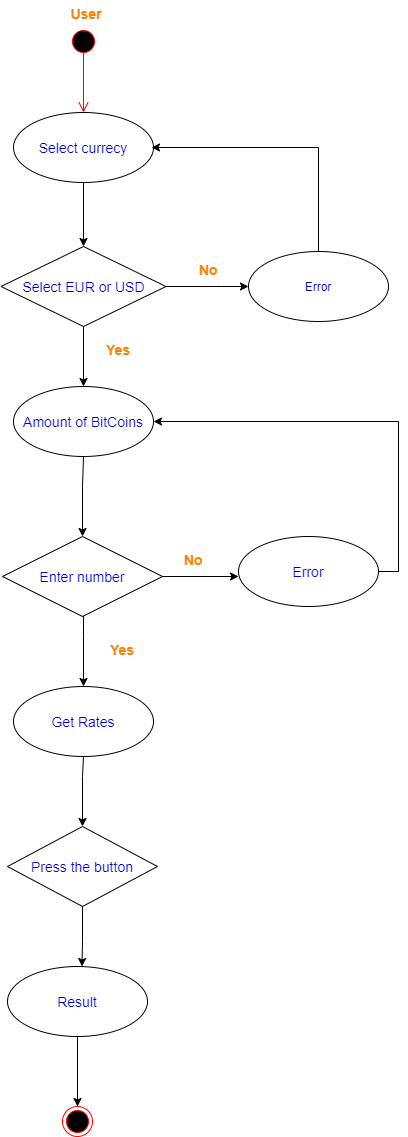

The diagram above was exported from draw.io. Its source (the exported page's mxGraphModel, read from the mxfile embedded in the PNG):
<mxGraphModel dx="1164" dy="938" grid="1" gridSize="10" guides="1" tooltips="1" connect="1" arrows="1" fold="1" page="0" pageScale="1" pageWidth="1169" pageHeight="826" background="#ffffff" math="0" shadow="0">
  <root>
    <mxCell id="0" />
    <mxCell id="1" parent="0" />
    <mxCell id="bMMaW-YILyqsBW3nA8i1-41" value="" style="ellipse;html=1;shape=endState;fillColor=#000000;strokeColor=#ff0000;" vertex="1" parent="1">
      <mxGeometry x="644" y="1190" width="30" height="30" as="geometry" />
    </mxCell>
    <mxCell id="bMMaW-YILyqsBW3nA8i1-42" value="" style="ellipse;html=1;shape=startState;fillColor=#000000;strokeColor=#ff0000;" vertex="1" parent="1">
      <mxGeometry x="650" y="110" width="30" height="30" as="geometry" />
    </mxCell>
    <mxCell id="bMMaW-YILyqsBW3nA8i1-43" value="" style="edgeStyle=orthogonalEdgeStyle;html=1;verticalAlign=bottom;endArrow=open;endSize=8;strokeColor=#ff0000;" edge="1" parent="1">
      <mxGeometry relative="1" as="geometry">
        <mxPoint x="665" y="196" as="targetPoint" />
        <mxPoint x="665" y="136" as="sourcePoint" />
      </mxGeometry>
    </mxCell>
    <mxCell id="bMMaW-YILyqsBW3nA8i1-44" value="User" style="text;align=center;fontStyle=1;verticalAlign=middle;spacingLeft=3;spacingRight=3;strokeColor=none;rotatable=0;points=[[0,0.5],[1,0.5]];portConstraint=eastwest;fontSize=14;fontColor=#FF8000;" vertex="1" parent="1">
      <mxGeometry x="628" y="84" width="80" height="26" as="geometry" />
    </mxCell>
    <mxCell id="bMMaW-YILyqsBW3nA8i1-46" style="edgeStyle=orthogonalEdgeStyle;rounded=0;orthogonalLoop=1;jettySize=auto;html=1;fontSize=14;fontColor=#FF8000;" edge="1" parent="1" source="bMMaW-YILyqsBW3nA8i1-45">
      <mxGeometry relative="1" as="geometry">
        <mxPoint x="665" y="330" as="targetPoint" />
      </mxGeometry>
    </mxCell>
    <mxCell id="bMMaW-YILyqsBW3nA8i1-45" value="&lt;font color=&quot;#0000cc&quot;&gt;Select currecy&lt;/font&gt;" style="ellipse;whiteSpace=wrap;html=1;fontSize=14;fontColor=#FF8000;" vertex="1" parent="1">
      <mxGeometry x="595" y="196" width="140" height="70" as="geometry" />
    </mxCell>
    <mxCell id="bMMaW-YILyqsBW3nA8i1-48" style="edgeStyle=orthogonalEdgeStyle;rounded=0;orthogonalLoop=1;jettySize=auto;html=1;fontSize=14;fontColor=#FF8000;" edge="1" parent="1" source="bMMaW-YILyqsBW3nA8i1-47" target="bMMaW-YILyqsBW3nA8i1-49">
      <mxGeometry relative="1" as="geometry">
        <mxPoint x="820" y="370" as="targetPoint" />
      </mxGeometry>
    </mxCell>
    <mxCell id="bMMaW-YILyqsBW3nA8i1-53" style="edgeStyle=orthogonalEdgeStyle;rounded=0;orthogonalLoop=1;jettySize=auto;html=1;fontSize=14;fontColor=#FF8000;" edge="1" parent="1" source="bMMaW-YILyqsBW3nA8i1-47">
      <mxGeometry relative="1" as="geometry">
        <mxPoint x="665" y="470" as="targetPoint" />
      </mxGeometry>
    </mxCell>
    <mxCell id="bMMaW-YILyqsBW3nA8i1-47" value="&lt;font color=&quot;#0000cc&quot;&gt;Select EUR or USD&lt;/font&gt;" style="rhombus;whiteSpace=wrap;html=1;fontSize=14;fontColor=#FF8000;" vertex="1" parent="1">
      <mxGeometry x="582.5" y="330" width="165" height="80" as="geometry" />
    </mxCell>
    <mxCell id="bMMaW-YILyqsBW3nA8i1-51" style="edgeStyle=orthogonalEdgeStyle;rounded=0;orthogonalLoop=1;jettySize=auto;html=1;fontSize=14;fontColor=#FF8000;" edge="1" parent="1" source="bMMaW-YILyqsBW3nA8i1-49">
      <mxGeometry relative="1" as="geometry">
        <mxPoint x="733" y="231" as="targetPoint" />
        <Array as="points">
          <mxPoint x="900" y="231" />
          <mxPoint x="733" y="231" />
        </Array>
      </mxGeometry>
    </mxCell>
    <mxCell id="bMMaW-YILyqsBW3nA8i1-49" value="&lt;font color=&quot;#0000cc&quot;&gt;Error&lt;/font&gt;" style="ellipse;whiteSpace=wrap;html=1;" vertex="1" parent="1">
      <mxGeometry x="830" y="335" width="140" height="70" as="geometry" />
    </mxCell>
    <mxCell id="bMMaW-YILyqsBW3nA8i1-50" value="No" style="text;align=center;fontStyle=1;verticalAlign=middle;spacingLeft=3;spacingRight=3;strokeColor=none;rotatable=0;points=[[0,0.5],[1,0.5]];portConstraint=eastwest;fontSize=14;fontColor=#FF8000;" vertex="1" parent="1">
      <mxGeometry x="750" y="340" width="80" height="26" as="geometry" />
    </mxCell>
    <mxCell id="bMMaW-YILyqsBW3nA8i1-54" value="Yes" style="text;align=center;fontStyle=1;verticalAlign=middle;spacingLeft=3;spacingRight=3;strokeColor=none;rotatable=0;points=[[0,0.5],[1,0.5]];portConstraint=eastwest;fontSize=14;fontColor=#FF8000;" vertex="1" parent="1">
      <mxGeometry x="660" y="420" width="80" height="26" as="geometry" />
    </mxCell>
    <mxCell id="bMMaW-YILyqsBW3nA8i1-60" style="edgeStyle=orthogonalEdgeStyle;rounded=0;orthogonalLoop=1;jettySize=auto;html=1;entryX=0.5;entryY=0;entryDx=0;entryDy=0;fontSize=14;fontColor=#FF8000;" edge="1" parent="1" source="bMMaW-YILyqsBW3nA8i1-55" target="bMMaW-YILyqsBW3nA8i1-57">
      <mxGeometry relative="1" as="geometry">
        <Array as="points">
          <mxPoint x="664" y="570" />
          <mxPoint x="664" y="570" />
        </Array>
      </mxGeometry>
    </mxCell>
    <mxCell id="bMMaW-YILyqsBW3nA8i1-55" value="&lt;font color=&quot;#0000cc&quot;&gt;Amount of BitCoins&lt;/font&gt;" style="ellipse;whiteSpace=wrap;html=1;fontSize=14;fontColor=#FF8000;" vertex="1" parent="1">
      <mxGeometry x="595" y="470" width="140" height="70" as="geometry" />
    </mxCell>
    <mxCell id="bMMaW-YILyqsBW3nA8i1-69" style="edgeStyle=orthogonalEdgeStyle;rounded=0;orthogonalLoop=1;jettySize=auto;html=1;entryX=0.5;entryY=0;entryDx=0;entryDy=0;fontSize=14;fontColor=#FF8000;" edge="1" parent="1" source="bMMaW-YILyqsBW3nA8i1-57" target="bMMaW-YILyqsBW3nA8i1-68">
      <mxGeometry relative="1" as="geometry">
        <Array as="points">
          <mxPoint x="665" y="720" />
          <mxPoint x="665" y="720" />
        </Array>
      </mxGeometry>
    </mxCell>
    <mxCell id="bMMaW-YILyqsBW3nA8i1-71" style="edgeStyle=orthogonalEdgeStyle;rounded=0;orthogonalLoop=1;jettySize=auto;html=1;fontSize=14;fontColor=#FF8000;" edge="1" parent="1" source="bMMaW-YILyqsBW3nA8i1-57">
      <mxGeometry relative="1" as="geometry">
        <mxPoint x="820" y="660" as="targetPoint" />
      </mxGeometry>
    </mxCell>
    <mxCell id="bMMaW-YILyqsBW3nA8i1-57" value="&lt;font color=&quot;#0000cc&quot;&gt;Enter number&lt;/font&gt;" style="rhombus;whiteSpace=wrap;html=1;fontSize=14;fontColor=#FF8000;" vertex="1" parent="1">
      <mxGeometry x="584" y="620" width="160" height="80" as="geometry" />
    </mxCell>
    <mxCell id="bMMaW-YILyqsBW3nA8i1-77" style="edgeStyle=orthogonalEdgeStyle;rounded=0;orthogonalLoop=1;jettySize=auto;html=1;entryX=0.5;entryY=0;entryDx=0;entryDy=0;fontSize=14;fontColor=#FF8000;" edge="1" parent="1" source="bMMaW-YILyqsBW3nA8i1-68" target="bMMaW-YILyqsBW3nA8i1-76">
      <mxGeometry relative="1" as="geometry">
        <Array as="points">
          <mxPoint x="664" y="860" />
          <mxPoint x="664" y="860" />
        </Array>
      </mxGeometry>
    </mxCell>
    <mxCell id="bMMaW-YILyqsBW3nA8i1-68" value="&lt;font color=&quot;#0000cc&quot;&gt;Get Rates&lt;/font&gt;" style="ellipse;whiteSpace=wrap;html=1;fontSize=14;fontColor=#FF8000;" vertex="1" parent="1">
      <mxGeometry x="595" y="770" width="140" height="70" as="geometry" />
    </mxCell>
    <mxCell id="bMMaW-YILyqsBW3nA8i1-70" value="Yes" style="text;align=center;fontStyle=1;verticalAlign=middle;spacingLeft=3;spacingRight=3;strokeColor=none;rotatable=0;points=[[0,0.5],[1,0.5]];portConstraint=eastwest;fontSize=14;fontColor=#FF8000;" vertex="1" parent="1">
      <mxGeometry x="664" y="720" width="80" height="26" as="geometry" />
    </mxCell>
    <mxCell id="bMMaW-YILyqsBW3nA8i1-74" style="edgeStyle=orthogonalEdgeStyle;rounded=0;orthogonalLoop=1;jettySize=auto;html=1;entryX=1;entryY=0.5;entryDx=0;entryDy=0;fontSize=14;fontColor=#FF8000;" edge="1" parent="1" source="bMMaW-YILyqsBW3nA8i1-72" target="bMMaW-YILyqsBW3nA8i1-55">
      <mxGeometry relative="1" as="geometry">
        <Array as="points">
          <mxPoint x="980" y="655" />
          <mxPoint x="980" y="505" />
        </Array>
      </mxGeometry>
    </mxCell>
    <mxCell id="bMMaW-YILyqsBW3nA8i1-72" value="&lt;font color=&quot;#0000cc&quot;&gt;Error&lt;/font&gt;" style="ellipse;whiteSpace=wrap;html=1;fontSize=14;fontColor=#FF8000;" vertex="1" parent="1">
      <mxGeometry x="820" y="620" width="140" height="70" as="geometry" />
    </mxCell>
    <mxCell id="bMMaW-YILyqsBW3nA8i1-73" value="No" style="text;align=center;fontStyle=1;verticalAlign=middle;spacingLeft=3;spacingRight=3;strokeColor=none;rotatable=0;points=[[0,0.5],[1,0.5]];portConstraint=eastwest;fontSize=14;fontColor=#FF8000;" vertex="1" parent="1">
      <mxGeometry x="735" y="630" width="80" height="26" as="geometry" />
    </mxCell>
    <mxCell id="bMMaW-YILyqsBW3nA8i1-82" style="edgeStyle=orthogonalEdgeStyle;rounded=0;orthogonalLoop=1;jettySize=auto;html=1;entryX=0.529;entryY=-0.034;entryDx=0;entryDy=0;fontSize=14;fontColor=#FF8000;entryPerimeter=0;exitX=0.5;exitY=1;exitDx=0;exitDy=0;" edge="1" parent="1" source="bMMaW-YILyqsBW3nA8i1-76">
      <mxGeometry relative="1" as="geometry">
        <mxPoint x="664" y="992.3833333333334" as="sourcePoint" />
        <mxPoint x="663.46" y="1050.0000000000002" as="targetPoint" />
        <Array as="points">
          <mxPoint x="664" y="1025" />
          <mxPoint x="664" y="1025" />
        </Array>
      </mxGeometry>
    </mxCell>
    <mxCell id="bMMaW-YILyqsBW3nA8i1-76" value="&lt;font color=&quot;#0000cc&quot;&gt;Press the button&lt;/font&gt;" style="rhombus;whiteSpace=wrap;html=1;fontSize=14;fontColor=#FF8000;" vertex="1" parent="1">
      <mxGeometry x="589" y="910" width="150" height="80" as="geometry" />
    </mxCell>
    <mxCell id="bMMaW-YILyqsBW3nA8i1-83" style="edgeStyle=orthogonalEdgeStyle;rounded=0;orthogonalLoop=1;jettySize=auto;html=1;entryX=0.5;entryY=0;entryDx=0;entryDy=0;fontSize=14;fontColor=#FF8000;" edge="1" parent="1" source="bMMaW-YILyqsBW3nA8i1-80" target="bMMaW-YILyqsBW3nA8i1-41">
      <mxGeometry relative="1" as="geometry" />
    </mxCell>
    <mxCell id="bMMaW-YILyqsBW3nA8i1-80" value="&lt;font color=&quot;#0000cc&quot;&gt;Result&lt;/font&gt;" style="ellipse;whiteSpace=wrap;html=1;fontSize=14;fontColor=#FF8000;" vertex="1" parent="1">
      <mxGeometry x="589" y="1050" width="140" height="70" as="geometry" />
    </mxCell>
  </root>
</mxGraphModel>